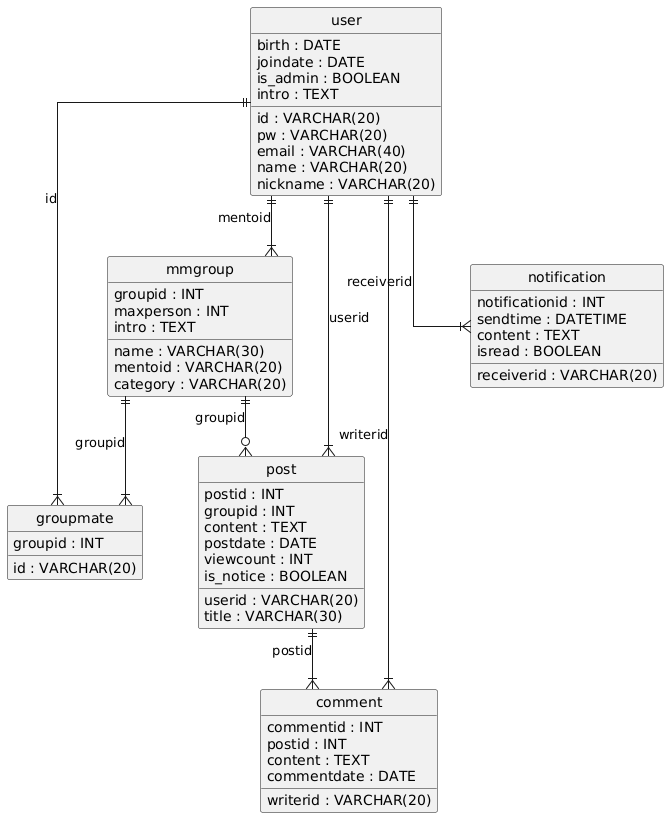

The diagram above was rendered by PlantUML. Its source (embedded in the PNG):
@startuml
hide circle
skinparam linetype ortho

entity "user" as user {
  id : VARCHAR(20)
  pw : VARCHAR(20)
  birth : DATE
  joindate : DATE
  email : VARCHAR(40)
  name : VARCHAR(20)
  nickname : VARCHAR(20)
  is_admin : BOOLEAN
  intro : TEXT
}

entity "mmgroup" as mmgroup {
  groupid : INT
  name : VARCHAR(30)
  mentoid : VARCHAR(20)
  maxperson : INT
  category : VARCHAR(20)
  intro : TEXT
}

entity "groupmate" as groupmate {
  id : VARCHAR(20)
  groupid : INT
}

entity "post" as post {
  postid : INT
  groupid : INT
  userid : VARCHAR(20)
  title : VARCHAR(30)
  content : TEXT
  postdate : DATE
  viewcount : INT
  is_notice : BOOLEAN
}

entity "comment" as comment {
  commentid : INT
  postid : INT
  writerid : VARCHAR(20)
  content : TEXT
  commentdate : DATE
}

entity "notification" as notification {
  notificationid : INT
  receiverid : VARCHAR(20)
  sendtime : DATETIME
  content : TEXT
  isread : BOOLEAN
}

user ||--|{ mmgroup : "mentoid"
mmgroup ||--|{ groupmate : "groupid"
user ||--|{ groupmate : "id"
user ||--|{ post : "userid"
mmgroup ||--o{ post : "groupid"
post ||--|{ comment : "postid"
user ||--|{ comment : "writerid"
user ||--|{ notification : "receiverid"
@enduml